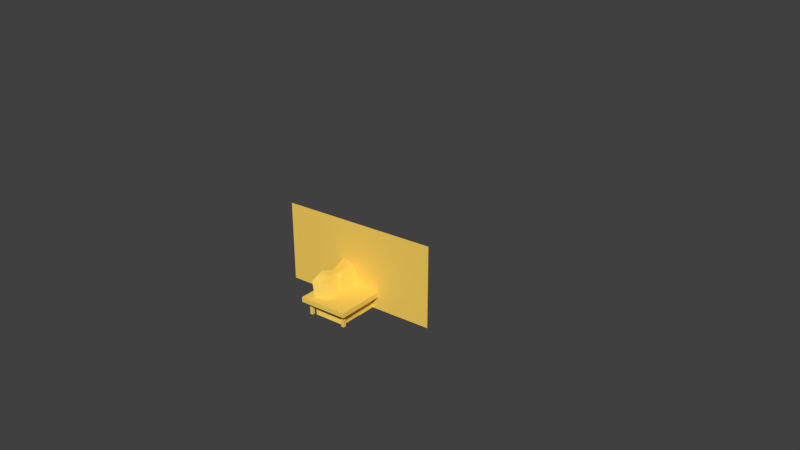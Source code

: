 # Source: sofa.blend  (saved by Blender 2.79.0; exported with 4.5.12 LTS)
import bpy
from mathutils import Matrix  # noqa: F401  (used for matrix-valued properties, if any)

bpy.ops.wm.read_factory_settings(use_empty=True)
scene = bpy.context.scene
scene.name = 'Scene'

# ---- collections
col_collection_1 = bpy.data.collections.new('Collection 1'); scene.collection.children.link(col_collection_1)

# ---- materials (node trees are filled in below, after node groups)
mat_sectors = bpy.data.materials.new('SECTORS')
mat_sectors.alpha_threshold = 0.0
mat_sectors.use_transparent_shadow = False
mat_sectors.diffuse_color = (0.99, 0.67, 0.12, 1.0)
mat_sectors.roughness = 0.5
mat_sectors.specular_intensity = 0.0
mat_sectors.line_color = (0.0, 0.0, 0.0, 1.0)
mat_sectors_001 = bpy.data.materials.new('SECTORS.001')
mat_sectors_001.alpha_threshold = 0.0
mat_sectors_001.use_transparent_shadow = False
mat_sectors_001.diffuse_color = (0.99, 0.67, 0.12, 1.0)
mat_sectors_001.roughness = 0.5
mat_sectors_001.specular_intensity = 0.0
mat_sectors_001.line_color = (0.0, 0.0, 0.0, 1.0)

# ---- node groups
ng_auto_smooth = bpy.data.node_groups.new('Auto Smooth', 'GeometryNodeTree')
_s = ng_auto_smooth.interface.new_socket(name='Geometry', in_out='OUTPUT', socket_type='NodeSocketGeometry')
_s = ng_auto_smooth.interface.new_socket(name='Geometry', in_out='INPUT', socket_type='NodeSocketGeometry')
_s = ng_auto_smooth.interface.new_socket(name='Angle', in_out='INPUT', socket_type='NodeSocketFloat')
_s.subtype = 'ANGLE'
_s.min_value = 0.0
_s.max_value = 3.142
ng_auto_smooth.is_modifier = True
_N = ng_auto_smooth.nodes; _L = ng_auto_smooth.links
n0 = _N.new('NodeGroupOutput'); n0.name = 'Group Output'; n0.location = (480, -100)
n1 = _N.new('NodeGroupInput'); n1.name = 'Group Input'; n1.location = (-420, -300)
n2 = _N.new('NodeGroupInput'); n2.name = 'Group Input.001'; n2.location = (-60, -100)
n3 = _N.new('GeometryNodeSetShadeSmooth'); n3.name = 'Set Shade Smooth'; n3.location = (120, -100)
n3.domain = 'EDGE'
n4 = _N.new('GeometryNodeSetShadeSmooth'); n4.name = 'Set Shade Smooth.001'; n4.location = (300, -100)
n5 = _N.new('GeometryNodeInputMeshEdgeAngle'); n5.name = 'Edge Angle'; n5.location = (-420, -220)
n6 = _N.new('GeometryNodeInputEdgeSmooth'); n6.name = 'Is Edge Smooth'; n6.location = (-60, -160)
n7 = _N.new('GeometryNodeInputShadeSmooth'); n7.name = 'Is Face Smooth'; n7.location = (-240, -340)
n8 = _N.new('FunctionNodeBooleanMath'); n8.name = 'Boolean Math'; n8.location = (-60, -220)
n9 = _N.new('FunctionNodeCompare'); n9.name = 'Compare'; n9.location = (-240, -180)
n9.operation = 'LESS_EQUAL'
_L.new(n5.outputs[0], n9.inputs[0])
_L.new(n4.outputs[0], n0.inputs[0])
_L.new(n1.outputs[1], n9.inputs[1])
_L.new(n9.outputs[0], n8.inputs[0])
_L.new(n7.outputs[0], n8.inputs[1])
_L.new(n2.outputs[0], n3.inputs[0])
_L.new(n6.outputs[0], n3.inputs[1])
_L.new(n3.outputs[0], n4.inputs[0])
_L.new(n8.outputs[0], n3.inputs[2])
n0.is_active_output = True

# ---- material node trees

# ---- world
world_world = bpy.data.worlds.new('World'); scene.world = world_world
world_world.color = (0.05088, 0.05088, 0.05088)
world_world.use_sun_shadow = False
world_world.sun_shadow_jitter_overblur = 0.0
world_world.cycles.sampling_method = 'MANUAL'

# ---- cameras
cam_camera = bpy.data.cameras.new('Camera')
cam_camera.clip_end = 100.0
cam_camera.lens = 35.0
cam_camera.sensor_width = 32.0
cam_camera.sensor_height = 18.0
cam_camera.ortho_scale = 7.314
cam_camera.dof.focus_distance = 0.0
cam_camera.dof.aperture_fstop = 128.0

# ---- meshes
me_plane = bpy.data.meshes.new('Plane')
me_plane.from_pydata([(-0.3, 0.0, 0.0), (0.3, 0.0, 0.0), (-0.3, 0.0, 0.3), (0.3, 0.0, 0.3)], [], [(0, 1, 3, 2)])
_uv = me_plane.uv_layers.new(name='UVMap')
_uv.uv.foreach_set('vector', [0.7848, 0.07622, 0.8848, 0.07622, 0.8848, 0.1262, 0.7848, 0.1262])
me_plane.materials.append(mat_sectors)
me_plane.use_remesh_preserve_volume = False
me_plane.use_remesh_preserve_attributes = False
me_plane.use_mirror_vertex_groups = False
me_plane.update()
me_cube_003 = bpy.data.meshes.new('Cube.003')
me_cube_003.from_pydata([(-0.09209, 0.1837, 0.06676), (-0.09209, 0.1837, 0.04887), (-0.09209, -0.1837, 0.06676), (-0.09209, -0.1837, 0.04887), (0.09209, -0.1837, 0.04887), (0.09209, -0.1837, 0.06676), (0.09209, 0.1837, 0.04887), (0.09209, 0.1837, 0.06676), (0.0662, -0.154, 0.04887), (0.0662, -0.154, -1.49e-08), (0.0662, -0.1656, 0.04887), (0.0662, -0.1656, -1.49e-08), (0.07645, -0.1656, -1.49e-08), (0.07645, -0.1656, 0.04887), (0.07645, -0.154, -1.49e-08), (0.07645, -0.154, 0.04887), (-0.0738, -0.154, 0.04887), (-0.0738, -0.154, -1.49e-08), (-0.0738, -0.1656, 0.04887), (-0.0738, -0.1656, -1.49e-08), (-0.06355, -0.1656, -1.49e-08), (-0.06355, -0.1656, 0.04887), (-0.06355, -0.154, -1.49e-08), (-0.06355, -0.154, 0.04887), (0.0662, 0.166, 0.04887), (0.0662, 0.166, -1.49e-08), (0.0662, 0.1544, 0.04887), (0.0662, 0.1544, -1.49e-08), (0.07645, 0.1544, -1.49e-08), (0.07645, 0.1544, 0.04887), (0.07645, 0.166, -1.49e-08), (0.07645, 0.166, 0.04887), (-0.0738, 0.166, 0.04887), (-0.0738, 0.166, -1.49e-08), (-0.0738, 0.1544, 0.04887), (-0.0738, 0.1544, -1.49e-08), (-0.06355, 0.1544, -1.49e-08), (-0.06355, 0.1544, 0.04887), (-0.06355, 0.166, -1.49e-08), (-0.06355, 0.166, 0.04887)], [], [(3, 2, 0, 1), (1, 0, 7, 6), (6, 7, 5, 4), (4, 5, 2, 3), (1, 6, 4, 3), (7, 0, 2, 5), (11, 10, 8, 9), (9, 8, 15, 14), (14, 15, 13, 12), (12, 13, 10, 11), (9, 14, 12, 11), (15, 8, 10, 13), (19, 18, 16, 17), (17, 16, 23, 22), (22, 23, 21, 20), (20, 21, 18, 19), (17, 22, 20, 19), (23, 16, 18, 21), (27, 26, 24, 25), (25, 24, 31, 30), (30, 31, 29, 28), (28, 29, 26, 27), (25, 30, 28, 27), (31, 24, 26, 29), (35, 34, 32, 33), (33, 32, 39, 38), (38, 39, 37, 36), (36, 37, 34, 35), (33, 38, 36, 35), (39, 32, 34, 37)])
me_cube_003.polygons.foreach_set('use_smooth', [True] * 30)
_uv = me_cube_003.uv_layers.new(name='UVMap')
_uv.uv.foreach_set('vector', [0.7885, 0.6666, 0.7885, 0.6624, 0.8753, 0.6624, 0.8753, 0.6666, 0.8227, 0.3391, 0.8227, 0.3349, 0.8663, 0.3349, 0.8663, 0.3391, 0.3916, 0.8999, 0.3916, 0.9041, 0.3048, 0.9041, 0.3048, 0.8999, 0.8692, 0.3876, 0.8692, 0.3919, 0.8257, 0.3919, 0.8257, 0.3876, 0.3792, 0.3353, 0.3792, 0.3788, 0.2924, 0.3788, 0.2924, 0.3353, 0.6241, 0.09675, 0.6241, 0.1403, 0.5373, 0.1403, 0.5373, 0.09675, 0.3603, 0.1493, 0.3603, 0.1608, 0.3575, 0.1608, 0.3575, 0.1493, 0.1209, 0.3531, 0.1209, 0.3647, 0.1185, 0.3647, 0.1185, 0.3531, 0.1371, 0.6486, 0.1371, 0.6602, 0.1343, 0.6602, 0.1343, 0.6486, 0.5891, 0.9005, 0.5891, 0.912, 0.5867, 0.912, 0.5867, 0.9005, 0.8033, 0.1492, 0.8033, 0.1516, 0.8006, 0.1516, 0.8006, 0.1492, 0.3944, 0.9028, 0.3944, 0.9052, 0.3917, 0.9052, 0.3917, 0.9028, 0.6176, 0.1175, 0.6176, 0.129, 0.6149, 0.129, 0.6149, 0.1175, 0.3721, 0.4029, 0.3721, 0.4144, 0.3696, 0.4144, 0.3696, 0.4029, 0.6052, 0.647, 0.6052, 0.6586, 0.6025, 0.6586, 0.6025, 0.647, 0.3404, 0.3562, 0.3404, 0.3678, 0.338, 0.3678, 0.338, 0.3562, 0.6111, 0.5871, 0.6111, 0.5895, 0.6084, 0.5895, 0.6084, 0.5871, 0.3972, 0.9028, 0.3972, 0.9052, 0.3945, 0.9052, 0.3945, 0.9028, 0.1182, 0.1648, 0.1182, 0.1763, 0.1154, 0.1763, 0.1154, 0.1648, 0.9425, 0.3275, 0.9425, 0.3391, 0.9401, 0.3391, 0.9401, 0.3275, 0.3851, 0.6323, 0.3851, 0.6439, 0.3824, 0.6439, 0.3824, 0.6323, 0.8613, 0.8608, 0.8613, 0.8723, 0.8589, 0.8723, 0.8589, 0.8608, 0.5959, 0.3608, 0.5959, 0.3632, 0.5932, 0.3632, 0.5932, 0.3608, 0.3944, 0.8539, 0.3944, 0.8563, 0.3917, 0.8563, 0.3917, 0.8539, 0.8905, 0.08506, 0.8905, 0.0966, 0.8877, 0.0966, 0.8877, 0.08506, 0.6232, 0.3856, 0.6232, 0.3972, 0.6208, 0.3972, 0.6208, 0.3856, 0.8532, 0.65, 0.8532, 0.6615, 0.8505, 0.6615, 0.8505, 0.65, 0.8619, 0.4114, 0.8619, 0.4229, 0.8595, 0.4229, 0.8595, 0.4114, 0.1368, 0.6205, 0.1368, 0.623, 0.134, 0.623, 0.134, 0.6205, 0.3944, 0.8514, 0.3944, 0.8538, 0.3917, 0.8538, 0.3917, 0.8514])
me_cube_003.materials.append(mat_sectors_001)
me_cube_003.use_remesh_preserve_volume = False
me_cube_003.use_remesh_preserve_attributes = False
me_cube_003.use_mirror_vertex_groups = False
me_cube_003.update()
me_cube_002 = bpy.data.meshes.new('Cube.002')
me_cube_002.from_pydata([(-0.05593, 0.06934, 0.05549), (-0.05284, 0.06934, -7.451e-09), (-0.05593, -0.06927, 0.05549), (-0.05284, -0.06927, -7.451e-09), (0.06641, -0.06927, -7.451e-09), (0.05948, -0.06577, 0.04857), (0.06641, 0.06934, -7.451e-09), (0.05948, 0.06584, 0.04857), (-0.0001376, 0.06934, -7.451e-09), (-0.0001376, 0.06934, 0.05238), (-0.0001376, -0.06927, -7.451e-09), (-0.0001376, -0.06927, 0.05238), (-0.06229, -0.06927, 0.1141), (-0.06229, 0.06934, 0.1141), (-0.02185, -0.06927, 0.1141), (-0.02185, 0.06934, 0.1141), (-0.05593, 3.483e-05, 0.05549), (-0.05284, 3.483e-05, -7.451e-09), (0.06641, 3.483e-05, -7.451e-09), (0.06641, 3.483e-05, 0.05238), (-0.0001376, 3.483e-05, 0.05238), (-0.0001376, 3.483e-05, -7.451e-09), (-0.06669, 3.483e-05, 0.1441), (-0.02185, 3.483e-05, 0.1441)], [], [(17, 16, 0, 1), (8, 9, 7, 6), (18, 19, 5, 4), (10, 11, 2, 3), (21, 18, 4, 10), (9, 0, 13, 15), (19, 20, 11, 5), (17, 21, 10, 3), (4, 5, 11, 10), (1, 0, 9, 8), (23, 22, 12, 14), (2, 11, 14, 12), (20, 9, 15, 23), (16, 2, 12, 22), (0, 16, 22, 13), (11, 20, 23, 14), (15, 13, 22, 23), (1, 8, 21, 17), (7, 9, 20, 19), (8, 6, 18, 21), (6, 7, 19, 18), (3, 2, 16, 17)])
me_cube_002.polygons.foreach_set('use_smooth', [True] * 22)
_uv = me_cube_002.uv_layers.new(name='UVMap')
_uv.uv.foreach_set('vector', [0.3343, 0.8524, 0.3487, 0.8524, 0.3487, 0.8703, 0.3343, 0.8703, 0.6242, 0.1767, 0.6158, 0.1662, 0.6284, 0.1572, 0.6377, 0.166, 0.1503, 0.3901, 0.1503, 0.4036, 0.1332, 0.4026, 0.1324, 0.3899, 0.1409, 0.1299, 0.1324, 0.1404, 0.1207, 0.132, 0.1303, 0.1213, 0.8339, 0.1678, 0.8339, 0.185, 0.816, 0.185, 0.816, 0.1678, 0.6158, 0.1662, 0.604, 0.1746, 0.5932, 0.1638, 0.6014, 0.1572, 0.4045, 0.1665, 0.4045, 0.1837, 0.3866, 0.1837, 0.3875, 0.1682, 0.8339, 0.1542, 0.8339, 0.1678, 0.816, 0.1678, 0.816, 0.1541, 0.1543, 0.1406, 0.1451, 0.1494, 0.1324, 0.1404, 0.1409, 0.1299, 0.6136, 0.1853, 0.604, 0.1746, 0.6158, 0.1662, 0.6242, 0.1767, 0.3636, 0.6021, 0.3752, 0.6021, 0.3741, 0.6216, 0.3636, 0.6216, 0.1207, 0.132, 0.1324, 0.1404, 0.118, 0.1494, 0.1099, 0.1428, 0.3942, 0.4241, 0.4121, 0.424, 0.4122, 0.441, 0.3942, 0.4485, 0.3487, 0.8524, 0.3487, 0.8344, 0.364, 0.8344, 0.3718, 0.8524, 0.3487, 0.8703, 0.3487, 0.8524, 0.3718, 0.8524, 0.364, 0.8703, 0.3763, 0.424, 0.3942, 0.4241, 0.3942, 0.4485, 0.3762, 0.441, 0.8513, 0.6309, 0.8513, 0.6414, 0.8318, 0.6425, 0.8318, 0.6309, 0.8519, 0.1542, 0.8519, 0.1678, 0.8339, 0.1678, 0.8339, 0.1542, 0.4216, 0.1682, 0.4225, 0.1837, 0.4045, 0.1837, 0.4045, 0.1665, 0.8519, 0.1678, 0.8519, 0.185, 0.8339, 0.185, 0.8339, 0.1678, 0.1682, 0.3899, 0.1674, 0.4026, 0.1503, 0.4036, 0.1503, 0.3901, 0.3343, 0.8344, 0.3487, 0.8344, 0.3487, 0.8524, 0.3343, 0.8524])
me_cube_002.materials.append(mat_sectors)
me_cube_002.use_remesh_preserve_volume = False
me_cube_002.use_remesh_preserve_attributes = False
me_cube_002.use_mirror_vertex_groups = False
me_cube_002.update()
me_cube_001 = bpy.data.meshes.new('Cube.001')
me_cube_001.from_pydata([(-0.05816, 0.1552, 0.05557), (-0.05339, 0.1552, 7.959e-05), (-0.05816, -0.1552, 0.05557), (-0.05339, -0.1552, 7.959e-05), (0.06445, -0.1552, 7.959e-05), (0.05929, -0.1399, 0.04507), (0.06445, 0.1552, 7.959e-05), (0.05929, 0.1399, 0.04507), (-0.002099, 0.1552, 7.959e-05), (-0.002099, 0.1484, 0.05246), (-0.002099, -0.1552, 7.959e-05), (-0.002099, -0.1484, 0.05246), (-0.06865, -0.1552, 0.1229), (-0.06865, 0.1552, 0.1229), (-0.03946, -0.1455, 0.1229), (-0.03946, 0.1455, 0.1229), (-0.05816, -0.05175, 0.05557), (-0.05816, 0.05175, 0.05557), (-0.05339, 0.05175, 7.959e-05), (-0.05339, -0.05175, 7.959e-05), (0.06445, -0.05175, 7.959e-05), (0.06445, 0.05175, 7.959e-05), (0.05729, 0.05175, 0.04486), (0.05729, -0.05175, 0.04486), (-0.002099, 0.05175, 0.05246), (-0.002099, -0.05175, 0.05246), (-0.002099, 0.05175, 7.959e-05), (-0.002099, -0.05175, 7.959e-05), (-0.06865, -0.05175, 0.1229), (-0.06865, 0.05175, 0.1229), (-0.03946, 0.05175, 0.1229), (-0.03946, -0.05175, 0.1229), (-0.05339, -0.1035, 7.959e-05), (0.06865, -0.1035, 0.05246), (-0.002099, -0.1035, 0.05246), (-0.002099, -0.1035, 7.959e-05), (-0.02381, -0.1035, 0.1442), (-0.05816, -0.1035, 0.05557), (0.06445, -0.1035, 7.959e-05), (-0.06865, -0.1035, 0.1442), (-0.05816, 1.49e-08, 0.05557), (-0.05339, 1.49e-08, 7.959e-05), (0.06445, 1.49e-08, 7.959e-05), (0.06865, 1.49e-08, 0.05246), (-0.002099, 1.49e-08, 0.05246), (-0.002099, 1.49e-08, 7.959e-05), (-0.06865, 1.49e-08, 0.1442), (-0.02381, 1.49e-08, 0.1442), (-0.05816, 0.1035, 0.05557), (0.06445, 0.1035, 7.959e-05), (-0.06865, 0.1035, 0.1442), (-0.05339, 0.1035, 7.959e-05), (0.06865, 0.1035, 0.05246), (-0.002099, 0.1035, 0.05246), (-0.002099, 0.1035, 7.959e-05), (-0.02381, 0.1035, 0.1442)], [], [(51, 48, 0, 1), (8, 9, 7, 6), (38, 33, 5, 4), (10, 11, 2, 3), (35, 38, 4, 10), (9, 0, 13, 15), (33, 34, 11, 5), (32, 35, 10, 3), (4, 5, 11, 10), (1, 0, 9, 8), (36, 39, 12, 14), (2, 11, 14, 12), (53, 9, 15, 55), (37, 2, 12, 39), (48, 17, 29, 50), (40, 16, 28, 46), (34, 25, 31, 36), (44, 24, 30, 47), (55, 50, 29, 30), (47, 46, 28, 31), (51, 54, 26, 18), (41, 45, 27, 19), (52, 53, 24, 22), (43, 44, 25, 23), (54, 49, 21, 26), (45, 42, 20, 27), (49, 52, 22, 21), (42, 43, 23, 20), (32, 37, 16, 19), (41, 40, 17, 18), (3, 2, 37, 32), (11, 34, 36, 14), (16, 37, 39, 28), (31, 28, 39, 36), (19, 27, 35, 32), (23, 25, 34, 33), (27, 20, 38, 35), (20, 23, 33, 38), (19, 16, 40, 41), (21, 22, 43, 42), (26, 21, 42, 45), (22, 24, 44, 43), (18, 26, 45, 41), (30, 29, 46, 47), (25, 44, 47, 31), (17, 40, 46, 29), (6, 7, 52, 49), (8, 6, 49, 54), (7, 9, 53, 52), (1, 8, 54, 51), (15, 13, 50, 55), (0, 48, 50, 13), (24, 53, 55, 30), (18, 17, 48, 51)])
me_cube_001.polygons.foreach_set('use_smooth', [True] * 54)
_uv = me_cube_001.uv_layers.new(name='UVMap')
_uv.uv.foreach_set('vector', [0.1235, 0.6387, 0.1235, 0.6282, 0.1333, 0.6282, 0.1333, 0.6387, 0.6593, 0.3852, 0.6514, 0.3913, 0.6452, 0.3813, 0.6518, 0.3751, 0.3427, 0.8472, 0.3423, 0.8571, 0.3353, 0.8552, 0.333, 0.8465, 0.8344, 0.3742, 0.8283, 0.3821, 0.8195, 0.3759, 0.826, 0.3677, 0.3698, 0.1448, 0.3698, 0.1574, 0.3601, 0.1574, 0.3601, 0.1448, 0.6514, 0.3913, 0.6575, 0.4, 0.6488, 0.4095, 0.6452, 0.405, 0.8337, 0.6223, 0.8331, 0.6357, 0.8244, 0.6352, 0.8267, 0.6236, 0.3698, 0.1343, 0.3698, 0.1448, 0.3601, 0.1448, 0.3601, 0.1343, 0.8444, 0.3817, 0.8383, 0.3883, 0.8283, 0.3821, 0.8344, 0.3742, 0.6658, 0.3935, 0.6575, 0.4, 0.6514, 0.3913, 0.6593, 0.3852, 0.3349, 0.3835, 0.3337, 0.3908, 0.3232, 0.3874, 0.3267, 0.3825, 0.8195, 0.3759, 0.8283, 0.3821, 0.8146, 0.3883, 0.81, 0.3846, 0.3907, 0.6234, 0.3994, 0.6229, 0.4001, 0.6384, 0.3919, 0.6394, 0.08441, 0.6282, 0.07464, 0.6282, 0.07462, 0.6153, 0.08439, 0.6113, 0.1235, 0.6282, 0.1137, 0.6282, 0.1137, 0.6153, 0.1235, 0.6113, 0.104, 0.6282, 0.09418, 0.6282, 0.09418, 0.6153, 0.104, 0.6113, 0.3508, 0.6234, 0.3607, 0.6239, 0.3601, 0.6407, 0.3497, 0.6394, 0.3708, 0.624, 0.3808, 0.6239, 0.3814, 0.6407, 0.3708, 0.6407, 0.3771, 0.3835, 0.3784, 0.3908, 0.3671, 0.3909, 0.3667, 0.3848, 0.356, 0.3848, 0.356, 0.3923, 0.3449, 0.3909, 0.3453, 0.3848, 0.4089, 0.1343, 0.4089, 0.1448, 0.3991, 0.1448, 0.3991, 0.1343, 0.3894, 0.1343, 0.3894, 0.1448, 0.3796, 0.1448, 0.3796, 0.1343, 0.8724, 0.6223, 0.8731, 0.6357, 0.8631, 0.6362, 0.8628, 0.6248, 0.8531, 0.6228, 0.8531, 0.6363, 0.843, 0.6362, 0.8434, 0.6248, 0.4089, 0.1448, 0.4089, 0.1574, 0.3991, 0.1574, 0.3991, 0.1448, 0.3894, 0.1448, 0.3894, 0.1574, 0.3796, 0.1574, 0.3796, 0.1448, 0.3818, 0.8472, 0.3823, 0.8571, 0.3723, 0.856, 0.372, 0.8474, 0.3623, 0.8477, 0.3623, 0.8576, 0.3523, 0.856, 0.3525, 0.8474, 0.08442, 0.6387, 0.08441, 0.6282, 0.09418, 0.6282, 0.09419, 0.6387, 0.104, 0.6387, 0.104, 0.6282, 0.1137, 0.6282, 0.1137, 0.6387, 0.07465, 0.6387, 0.07464, 0.6282, 0.08441, 0.6282, 0.08442, 0.6387, 0.3421, 0.6229, 0.3508, 0.6234, 0.3497, 0.6394, 0.3414, 0.6384, 0.09418, 0.6282, 0.08441, 0.6282, 0.08439, 0.6113, 0.09418, 0.6153, 0.8744, 0.3577, 0.874, 0.3638, 0.8627, 0.3638, 0.864, 0.3564, 0.3796, 0.1343, 0.3796, 0.1448, 0.3698, 0.1448, 0.3698, 0.1343, 0.8434, 0.6248, 0.843, 0.6362, 0.8331, 0.6357, 0.8337, 0.6223, 0.3796, 0.1448, 0.3796, 0.1574, 0.3698, 0.1574, 0.3698, 0.1448, 0.3525, 0.8474, 0.3523, 0.856, 0.3423, 0.8571, 0.3427, 0.8472, 0.09419, 0.6387, 0.09418, 0.6282, 0.104, 0.6282, 0.104, 0.6387, 0.372, 0.8474, 0.3723, 0.856, 0.3623, 0.8576, 0.3623, 0.8477, 0.3991, 0.1448, 0.3991, 0.1574, 0.3894, 0.1574, 0.3894, 0.1448, 0.8628, 0.6248, 0.8631, 0.6362, 0.8531, 0.6363, 0.8531, 0.6228, 0.3991, 0.1343, 0.3991, 0.1448, 0.3894, 0.1448, 0.3894, 0.1343, 0.8958, 0.3577, 0.8962, 0.3638, 0.8851, 0.3652, 0.8851, 0.3577, 0.3607, 0.6239, 0.3708, 0.624, 0.3708, 0.6407, 0.3601, 0.6407, 0.1137, 0.6282, 0.104, 0.6282, 0.104, 0.6113, 0.1137, 0.6153, 0.3916, 0.8465, 0.3893, 0.8552, 0.3823, 0.8571, 0.3818, 0.8472, 0.4187, 0.1448, 0.4187, 0.1574, 0.4089, 0.1574, 0.4089, 0.1448, 0.8795, 0.6236, 0.8818, 0.6352, 0.8731, 0.6357, 0.8724, 0.6223, 0.4187, 0.1343, 0.4187, 0.1448, 0.4089, 0.1448, 0.4089, 0.1343, 0.9144, 0.3554, 0.9179, 0.3604, 0.9074, 0.3638, 0.9062, 0.3564, 0.1333, 0.6282, 0.1235, 0.6282, 0.1235, 0.6113, 0.1333, 0.6153, 0.3808, 0.6239, 0.3907, 0.6234, 0.3919, 0.6394, 0.3814, 0.6407, 0.1137, 0.6387, 0.1137, 0.6282, 0.1235, 0.6282, 0.1235, 0.6387])
me_cube_001.materials.append(mat_sectors)
me_cube_001.use_remesh_preserve_volume = False
me_cube_001.use_remesh_preserve_attributes = False
me_cube_001.use_mirror_vertex_groups = False
me_cube_001.update()

# ---- objects
ob_plane = bpy.data.objects.new('Plane', me_plane)
ob_table = bpy.data.objects.new('TABLE', me_cube_003)
ob_chair = bpy.data.objects.new('CHAIR', me_cube_002)
ob_sofa = bpy.data.objects.new('SOFA', me_cube_001)
ob_camera = bpy.data.objects.new('Camera', cam_camera)

# ---- transforms, parenting, visibility, modifiers, constraints
ob_plane.location = (0.0, 0.0, 0.0)
ob_plane.hide_viewport = True
ob_plane.lineart.crease_threshold = 0.0
ob_table.location = (0.0, 0.0, 0.0)
ob_table.lock_rotations_4d = False
ob_table.empty_display_type = 'ARROWS'
ob_table.hide_viewport = True
ob_table.lineart.crease_threshold = 0.0
_m = ob_table.modifiers.new('Bevel', 'BEVEL')
_m.width = 0.005
_m.width_pct = 0.005
_m.segments = 2
_m.limit_method = 'WEIGHT'
_m.profile = 0.15
_m.material = 1
_m.spread = 0.0
_m = ob_table.modifiers.new('Auto Smooth', 'NODES')
_m.node_group = ng_auto_smooth
_gi = [s.identifier for s in ng_auto_smooth.interface.items_tree if s.item_type == 'SOCKET' and s.in_out == 'INPUT']
_m[_gi[1]] = 1.047  # Angle
ob_chair.location = (0.0, 0.0, 0.0)
ob_chair.lock_rotations_4d = False
ob_chair.empty_display_type = 'ARROWS'
ob_chair.hide_viewport = True
ob_chair.lineart.crease_threshold = 0.0
_m = ob_chair.modifiers.new('Bevel', 'BEVEL')
_m.width = 0.005
_m.width_pct = 0.005
_m.segments = 2
_m.limit_method = 'WEIGHT'
_m.profile = 0.15
_m.material = 1
_m.spread = 0.0
_m = ob_chair.modifiers.new('Auto Smooth', 'NODES')
_m.node_group = ng_auto_smooth
_gi = [s.identifier for s in ng_auto_smooth.interface.items_tree if s.item_type == 'SOCKET' and s.in_out == 'INPUT']
_m[_gi[1]] = 1.047  # Angle
ob_sofa.location = (0.0, 0.0, 0.0)
ob_sofa.lock_rotations_4d = False
ob_sofa.empty_display_type = 'ARROWS'
ob_sofa.lineart.crease_threshold = 0.0
_m = ob_sofa.modifiers.new('Auto Smooth', 'NODES')
_m.node_group = ng_auto_smooth
_gi = [s.identifier for s in ng_auto_smooth.interface.items_tree if s.item_type == 'SOCKET' and s.in_out == 'INPUT']
_m[_gi[1]] = 1.047  # Angle
ob_camera.location = (1.76, -2.054, 1.5)
ob_camera.rotation_euler = (1.151, -2.625e-06, 0.6539)
ob_camera.lock_rotations_4d = False
ob_camera.empty_display_type = 'ARROWS'
ob_camera.color = (0.0, 0.0, 0.0, 0.0)
ob_camera.hide_viewport = True
ob_camera.display_type = 'WIRE'
ob_camera.lineart.crease_threshold = 0.0

# ---- collection membership
col_collection_1.objects.link(ob_plane)
col_collection_1.objects.link(ob_table)
col_collection_1.objects.link(ob_chair)
col_collection_1.objects.link(ob_sofa)
col_collection_1.objects.link(ob_camera)

# ---- scene / render settings (as saved in the file)
scene.camera = ob_camera
scene.frame_start = 1; scene.frame_end = 250; scene.frame_set(1)
scene.render.engine = 'BLENDER_EEVEE_NEXT'
scene.render.resolution_percentage = 50
scene.render.dither_intensity = 0.0
scene.cycles.use_denoising = False
scene.cycles.samples = 128
scene.cycles.sampling_pattern = 'TABULATED_SOBOL'
scene.cycles.use_adaptive_sampling = False
scene.cycles.use_light_tree = False
scene.cycles.blur_glossy = 0.0
scene.cycles.sample_clamp_indirect = 0.0
scene.view_settings.view_transform = 'Standard'
bpy.context.view_layer.update()

# ---- added for rendering (the .blend has no usable light): sun
light_auto_sun = bpy.data.lights.new('AutoSun', 'SUN')
light_auto_sun.energy = 3.0
light_auto_sun.angle = 0.0523599
ob_auto_sun = bpy.data.objects.new('AutoSun', light_auto_sun)
scene.collection.objects.link(ob_auto_sun)
ob_auto_sun.rotation_euler = (0.872665, 0.174533, 0.523599)
bpy.context.view_layer.update()
